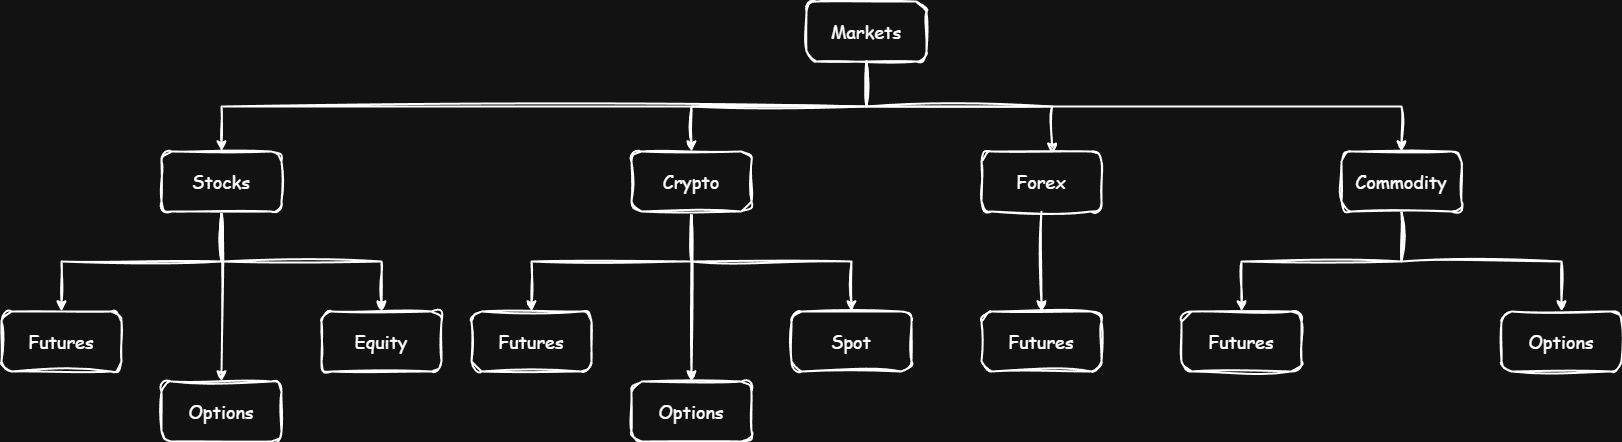

The diagram above was exported from draw.io. Its source (the exported page's mxGraphModel, read from the mxfile embedded in the PNG):
<mxGraphModel dx="2950" dy="1126" grid="0" gridSize="10" guides="0" tooltips="1" connect="1" arrows="1" fold="1" page="1" pageScale="1" pageWidth="850" pageHeight="1100" background="none" math="0" shadow="0" adaptiveColors="auto">
  <root>
    <mxCell id="0" />
    <mxCell id="1" parent="0" />
    <mxCell id="pRxG9Y9JIYzpFdiymgGR-39" style="edgeStyle=orthogonalEdgeStyle;rounded=0;orthogonalLoop=1;jettySize=auto;html=1;exitX=0.5;exitY=1;exitDx=0;exitDy=0;entryX=0.5;entryY=0;entryDx=0;entryDy=0;labelBackgroundColor=none;fontColor=default;strokeWidth=2;sketch=1;curveFitting=1;jiggle=2;labelBorderColor=none;arcSize=17;" parent="1" source="pRxG9Y9JIYzpFdiymgGR-1" target="pRxG9Y9JIYzpFdiymgGR-4" edge="1">
      <mxGeometry relative="1" as="geometry" />
    </mxCell>
    <mxCell id="pRxG9Y9JIYzpFdiymgGR-40" style="edgeStyle=orthogonalEdgeStyle;rounded=0;orthogonalLoop=1;jettySize=auto;html=1;exitX=0.5;exitY=1;exitDx=0;exitDy=0;entryX=0.5;entryY=0;entryDx=0;entryDy=0;labelBackgroundColor=none;fontColor=default;strokeWidth=2;sketch=1;curveFitting=1;jiggle=2;labelBorderColor=none;arcSize=17;" parent="1" source="pRxG9Y9JIYzpFdiymgGR-1" target="pRxG9Y9JIYzpFdiymgGR-9" edge="1">
      <mxGeometry relative="1" as="geometry">
        <mxPoint x="300" y="200" as="targetPoint" />
      </mxGeometry>
    </mxCell>
    <mxCell id="pRxG9Y9JIYzpFdiymgGR-42" style="edgeStyle=orthogonalEdgeStyle;rounded=0;orthogonalLoop=1;jettySize=auto;html=1;exitX=0.5;exitY=1;exitDx=0;exitDy=0;entryX=0.5;entryY=0;entryDx=0;entryDy=0;labelBackgroundColor=none;fontColor=default;strokeWidth=2;sketch=1;curveFitting=1;jiggle=2;labelBorderColor=none;arcSize=17;" parent="1" source="pRxG9Y9JIYzpFdiymgGR-1" target="pRxG9Y9JIYzpFdiymgGR-11" edge="1">
      <mxGeometry relative="1" as="geometry" />
    </mxCell>
    <mxCell id="pRxG9Y9JIYzpFdiymgGR-1" value="&lt;font style=&quot;font-size: 18px;&quot;&gt;Markets&lt;/font&gt;" style="rounded=1;whiteSpace=wrap;html=1;glass=0;sketch=1;curveFitting=1;jiggle=2;shadow=0;fontFamily=Comic Sans MS;labelBackgroundColor=none;strokeWidth=2;labelBorderColor=none;arcSize=17;fontColor=default;" parent="1" vertex="1">
      <mxGeometry x="365" y="50" width="120" height="60" as="geometry" />
    </mxCell>
    <mxCell id="pRxG9Y9JIYzpFdiymgGR-37" style="edgeStyle=orthogonalEdgeStyle;rounded=0;orthogonalLoop=1;jettySize=auto;html=1;exitX=0.5;exitY=1;exitDx=0;exitDy=0;labelBackgroundColor=none;fontColor=default;strokeWidth=2;sketch=1;curveFitting=1;jiggle=2;labelBorderColor=none;arcSize=17;" parent="1" source="pRxG9Y9JIYzpFdiymgGR-4" target="pRxG9Y9JIYzpFdiymgGR-34" edge="1">
      <mxGeometry relative="1" as="geometry" />
    </mxCell>
    <mxCell id="pRxG9Y9JIYzpFdiymgGR-38" style="edgeStyle=orthogonalEdgeStyle;rounded=0;orthogonalLoop=1;jettySize=auto;html=1;exitX=0.5;exitY=1;exitDx=0;exitDy=0;labelBackgroundColor=none;fontColor=default;strokeWidth=2;sketch=1;curveFitting=1;jiggle=2;labelBorderColor=none;arcSize=17;" parent="1" source="pRxG9Y9JIYzpFdiymgGR-4" target="pRxG9Y9JIYzpFdiymgGR-31" edge="1">
      <mxGeometry relative="1" as="geometry" />
    </mxCell>
    <mxCell id="pRxG9Y9JIYzpFdiymgGR-43" style="edgeStyle=orthogonalEdgeStyle;rounded=0;orthogonalLoop=1;jettySize=auto;html=1;exitX=0.5;exitY=1;exitDx=0;exitDy=0;entryX=0.5;entryY=0;entryDx=0;entryDy=0;labelBackgroundColor=none;fontColor=default;strokeWidth=2;sketch=1;curveFitting=1;jiggle=2;labelBorderColor=none;arcSize=17;" parent="1" source="pRxG9Y9JIYzpFdiymgGR-4" target="pRxG9Y9JIYzpFdiymgGR-33" edge="1">
      <mxGeometry relative="1" as="geometry" />
    </mxCell>
    <mxCell id="pRxG9Y9JIYzpFdiymgGR-4" value="&lt;font style=&quot;font-size: 18px;&quot;&gt;Stocks&lt;/font&gt;" style="whiteSpace=wrap;html=1;fontFamily=Comic Sans MS;rounded=1;glass=0;sketch=1;curveFitting=1;jiggle=2;shadow=0;labelBackgroundColor=none;strokeWidth=2;labelBorderColor=none;arcSize=17;fontColor=default;" parent="1" vertex="1">
      <mxGeometry x="-280" y="200" width="120" height="60" as="geometry" />
    </mxCell>
    <mxCell id="pRxG9Y9JIYzpFdiymgGR-50" style="edgeStyle=orthogonalEdgeStyle;rounded=0;orthogonalLoop=1;jettySize=auto;html=1;exitX=0.5;exitY=1;exitDx=0;exitDy=0;entryX=0.5;entryY=0;entryDx=0;entryDy=0;labelBackgroundColor=none;fontColor=default;strokeWidth=2;sketch=1;curveFitting=1;jiggle=2;labelBorderColor=none;arcSize=17;" parent="1" source="pRxG9Y9JIYzpFdiymgGR-9" target="pRxG9Y9JIYzpFdiymgGR-44" edge="1">
      <mxGeometry relative="1" as="geometry" />
    </mxCell>
    <mxCell id="pRxG9Y9JIYzpFdiymgGR-51" style="edgeStyle=orthogonalEdgeStyle;rounded=0;orthogonalLoop=1;jettySize=auto;html=1;exitX=0.5;exitY=1;exitDx=0;exitDy=0;labelBackgroundColor=none;fontColor=default;strokeWidth=2;sketch=1;curveFitting=1;jiggle=2;labelBorderColor=none;arcSize=17;" parent="1" source="pRxG9Y9JIYzpFdiymgGR-9" target="pRxG9Y9JIYzpFdiymgGR-46" edge="1">
      <mxGeometry relative="1" as="geometry" />
    </mxCell>
    <mxCell id="pRxG9Y9JIYzpFdiymgGR-53" style="edgeStyle=orthogonalEdgeStyle;rounded=0;orthogonalLoop=1;jettySize=auto;html=1;exitX=0.5;exitY=1;exitDx=0;exitDy=0;entryX=0.5;entryY=0;entryDx=0;entryDy=0;labelBackgroundColor=none;fontColor=default;strokeWidth=2;sketch=1;curveFitting=1;jiggle=2;labelBorderColor=none;arcSize=17;" parent="1" source="pRxG9Y9JIYzpFdiymgGR-9" target="pRxG9Y9JIYzpFdiymgGR-45" edge="1">
      <mxGeometry relative="1" as="geometry" />
    </mxCell>
    <mxCell id="pRxG9Y9JIYzpFdiymgGR-9" value="&lt;font style=&quot;font-size: 18px;&quot;&gt;Crypto&lt;/font&gt;" style="whiteSpace=wrap;html=1;fontFamily=Comic Sans MS;rounded=1;glass=0;sketch=1;curveFitting=1;jiggle=2;shadow=0;labelBackgroundColor=none;strokeWidth=2;labelBorderColor=none;arcSize=17;fontColor=default;" parent="1" vertex="1">
      <mxGeometry x="190" y="200" width="120" height="60" as="geometry" />
    </mxCell>
    <mxCell id="pRxG9Y9JIYzpFdiymgGR-59" style="edgeStyle=orthogonalEdgeStyle;rounded=0;orthogonalLoop=1;jettySize=auto;html=1;exitX=0.5;exitY=1;exitDx=0;exitDy=0;entryX=0.5;entryY=0;entryDx=0;entryDy=0;labelBackgroundColor=none;fontColor=default;strokeWidth=2;sketch=1;curveFitting=1;jiggle=2;labelBorderColor=none;arcSize=17;" parent="1" source="pRxG9Y9JIYzpFdiymgGR-11" target="pRxG9Y9JIYzpFdiymgGR-56" edge="1">
      <mxGeometry relative="1" as="geometry" />
    </mxCell>
    <mxCell id="pRxG9Y9JIYzpFdiymgGR-60" style="edgeStyle=orthogonalEdgeStyle;rounded=0;orthogonalLoop=1;jettySize=auto;html=1;exitX=0.5;exitY=1;exitDx=0;exitDy=0;labelBackgroundColor=none;fontColor=default;strokeWidth=2;sketch=1;curveFitting=1;jiggle=2;labelBorderColor=none;arcSize=17;" parent="1" source="pRxG9Y9JIYzpFdiymgGR-11" target="pRxG9Y9JIYzpFdiymgGR-57" edge="1">
      <mxGeometry relative="1" as="geometry" />
    </mxCell>
    <mxCell id="pRxG9Y9JIYzpFdiymgGR-11" value="&lt;font style=&quot;font-size: 18px;&quot;&gt;Commodity&lt;/font&gt;" style="whiteSpace=wrap;html=1;fontFamily=Comic Sans MS;rounded=1;glass=0;sketch=1;curveFitting=1;jiggle=2;shadow=0;labelBackgroundColor=none;strokeWidth=2;labelBorderColor=none;arcSize=17;fontColor=default;" parent="1" vertex="1">
      <mxGeometry x="900" y="200" width="120" height="60" as="geometry" />
    </mxCell>
    <mxCell id="pRxG9Y9JIYzpFdiymgGR-55" style="edgeStyle=orthogonalEdgeStyle;rounded=0;orthogonalLoop=1;jettySize=auto;html=1;exitX=0.5;exitY=1;exitDx=0;exitDy=0;entryX=0.5;entryY=0;entryDx=0;entryDy=0;labelBackgroundColor=none;fontColor=default;strokeWidth=2;sketch=1;curveFitting=1;jiggle=2;labelBorderColor=none;arcSize=17;" parent="1" source="pRxG9Y9JIYzpFdiymgGR-25" target="pRxG9Y9JIYzpFdiymgGR-54" edge="1">
      <mxGeometry relative="1" as="geometry" />
    </mxCell>
    <mxCell id="pRxG9Y9JIYzpFdiymgGR-25" value="&lt;font style=&quot;font-size: 18px;&quot;&gt;Forex&lt;/font&gt;" style="whiteSpace=wrap;html=1;fontFamily=Comic Sans MS;rounded=1;glass=0;sketch=1;curveFitting=1;jiggle=2;shadow=0;labelBackgroundColor=none;strokeWidth=2;labelBorderColor=none;arcSize=17;fontColor=default;" parent="1" vertex="1">
      <mxGeometry x="540" y="200" width="120" height="60" as="geometry" />
    </mxCell>
    <mxCell id="pRxG9Y9JIYzpFdiymgGR-31" value="&lt;font style=&quot;font-size: 18px;&quot;&gt;Futures&lt;/font&gt;" style="whiteSpace=wrap;html=1;fontFamily=Comic Sans MS;rounded=1;glass=0;sketch=1;curveFitting=1;jiggle=2;shadow=0;labelBackgroundColor=none;strokeWidth=2;labelBorderColor=none;arcSize=17;fontColor=default;" parent="1" vertex="1">
      <mxGeometry x="-440" y="360" width="120" height="60" as="geometry" />
    </mxCell>
    <mxCell id="pRxG9Y9JIYzpFdiymgGR-33" value="&lt;font style=&quot;font-size: 18px;&quot;&gt;Options&lt;/font&gt;" style="whiteSpace=wrap;html=1;fontFamily=Comic Sans MS;rounded=1;glass=0;sketch=1;curveFitting=1;jiggle=2;shadow=0;labelBackgroundColor=none;strokeWidth=2;labelBorderColor=none;arcSize=17;fontColor=default;" parent="1" vertex="1">
      <mxGeometry x="-280" y="430" width="120" height="60" as="geometry" />
    </mxCell>
    <mxCell id="pRxG9Y9JIYzpFdiymgGR-34" value="&lt;font style=&quot;font-size: 18px;&quot;&gt;Equity&lt;/font&gt;" style="whiteSpace=wrap;html=1;fontFamily=Comic Sans MS;rounded=1;glass=0;sketch=1;curveFitting=1;jiggle=2;shadow=0;labelBackgroundColor=none;strokeWidth=2;labelBorderColor=none;arcSize=17;fontColor=default;" parent="1" vertex="1">
      <mxGeometry x="-120" y="360" width="120" height="60" as="geometry" />
    </mxCell>
    <mxCell id="pRxG9Y9JIYzpFdiymgGR-41" style="edgeStyle=orthogonalEdgeStyle;rounded=0;orthogonalLoop=1;jettySize=auto;html=1;exitX=0.5;exitY=1;exitDx=0;exitDy=0;entryX=0.588;entryY=0.037;entryDx=0;entryDy=0;entryPerimeter=0;labelBackgroundColor=none;fontColor=default;strokeWidth=2;sketch=1;curveFitting=1;jiggle=2;labelBorderColor=none;arcSize=17;" parent="1" source="pRxG9Y9JIYzpFdiymgGR-1" target="pRxG9Y9JIYzpFdiymgGR-25" edge="1">
      <mxGeometry relative="1" as="geometry" />
    </mxCell>
    <mxCell id="pRxG9Y9JIYzpFdiymgGR-44" value="&lt;font style=&quot;font-size: 18px;&quot;&gt;Futures&lt;/font&gt;" style="whiteSpace=wrap;html=1;fontFamily=Comic Sans MS;rounded=1;glass=0;sketch=1;curveFitting=1;jiggle=2;shadow=0;labelBackgroundColor=none;strokeWidth=2;labelBorderColor=none;arcSize=17;fontColor=default;" parent="1" vertex="1">
      <mxGeometry x="30" y="360" width="120" height="60" as="geometry" />
    </mxCell>
    <mxCell id="pRxG9Y9JIYzpFdiymgGR-45" value="&lt;font style=&quot;font-size: 18px;&quot;&gt;Options&lt;/font&gt;" style="whiteSpace=wrap;html=1;fontFamily=Comic Sans MS;rounded=1;glass=0;sketch=1;curveFitting=1;jiggle=2;shadow=0;labelBackgroundColor=none;strokeWidth=2;labelBorderColor=none;arcSize=17;fontColor=default;" parent="1" vertex="1">
      <mxGeometry x="190" y="430" width="120" height="60" as="geometry" />
    </mxCell>
    <mxCell id="pRxG9Y9JIYzpFdiymgGR-46" value="&lt;font style=&quot;font-size: 18px;&quot;&gt;Spot&lt;/font&gt;" style="whiteSpace=wrap;html=1;fontFamily=Comic Sans MS;rounded=1;glass=0;sketch=1;curveFitting=1;jiggle=2;shadow=0;labelBackgroundColor=none;strokeWidth=2;labelBorderColor=none;arcSize=17;fontColor=default;" parent="1" vertex="1">
      <mxGeometry x="350" y="360" width="120" height="60" as="geometry" />
    </mxCell>
    <mxCell id="pRxG9Y9JIYzpFdiymgGR-54" value="&lt;font style=&quot;font-size: 18px;&quot;&gt;Futures&lt;/font&gt;" style="whiteSpace=wrap;html=1;fontFamily=Comic Sans MS;rounded=1;glass=0;sketch=1;curveFitting=1;jiggle=2;shadow=0;labelBackgroundColor=none;strokeWidth=2;labelBorderColor=none;arcSize=17;fontColor=default;" parent="1" vertex="1">
      <mxGeometry x="540" y="360" width="120" height="60" as="geometry" />
    </mxCell>
    <mxCell id="pRxG9Y9JIYzpFdiymgGR-56" value="&lt;font style=&quot;font-size: 18px;&quot;&gt;Futures&lt;/font&gt;" style="whiteSpace=wrap;html=1;fontFamily=Comic Sans MS;rounded=1;glass=0;sketch=1;curveFitting=1;jiggle=2;shadow=0;labelBackgroundColor=none;strokeWidth=2;labelBorderColor=none;arcSize=17;fontColor=default;" parent="1" vertex="1">
      <mxGeometry x="740" y="360" width="120" height="60" as="geometry" />
    </mxCell>
    <mxCell id="pRxG9Y9JIYzpFdiymgGR-57" value="&lt;font style=&quot;font-size: 18px;&quot;&gt;Options&lt;/font&gt;" style="whiteSpace=wrap;html=1;fontFamily=Comic Sans MS;rounded=1;glass=0;sketch=1;curveFitting=1;jiggle=2;shadow=0;labelBackgroundColor=none;strokeWidth=2;labelBorderColor=none;arcSize=17;fontColor=default;" parent="1" vertex="1">
      <mxGeometry x="1060" y="360" width="120" height="60" as="geometry" />
    </mxCell>
  </root>
</mxGraphModel>